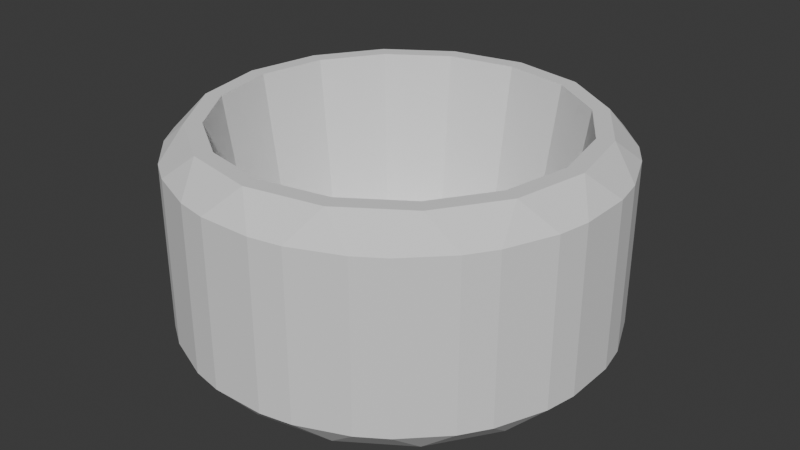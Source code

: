 # Source: lofi-cauldron.blend  (saved by Blender 5.1.29; exported with 4.5.12 LTS)
import bpy
from mathutils import Matrix  # noqa: F401  (used for matrix-valued properties, if any)

bpy.ops.wm.read_factory_settings(use_empty=True)
scene = bpy.context.scene
scene.name = 'Scene'

# ---- collections
col_collection = bpy.data.collections.new('Collection'); scene.collection.children.link(col_collection)

# ---- world
world_world = bpy.data.worlds.new('World'); scene.world = world_world
world_world.use_nodes = True; world_world.node_tree.nodes.clear()
_N = world_world.node_tree.nodes; _L = world_world.node_tree.links
n0 = _N.new('ShaderNodeOutputWorld'); n0.name = 'World Output'; n0.location = (200, 100)
n1 = _N.new('ShaderNodeBackground'); n1.name = 'Background'; n1.location = (-200, 100)
n1.inputs[0].default_value = (0.05088, 0.05088, 0.05088, 1.0)
_L.new(n1.outputs[0], n0.inputs[0])
n0.is_active_output = True
world_world.color = (0.05088, 0.05088, 0.05088)
world_world.sun_shadow_jitter_overblur = 0.0

# ---- meshes
me_circle = bpy.data.meshes.new('Circle')
me_circle.from_pydata([(0.0, 0.0, 0.0), (-8.415e-09, 6.311e-09, 0.4817), (-0.6123, 1.478, 2.0), (-8.415e-09, 1.6, 2.0), (-1.131, 1.131, 2.0), (-1.478, 0.6123, 2.0), (-1.6, 6.311e-09, 2.0), (-1.478, -0.6123, 2.0), (-1.131, -1.131, 2.0), (-0.6123, -1.478, 2.0), (-8.415e-09, -1.6, 2.0), (0.6123, -1.478, 2.0), (1.131, -1.131, 2.0), (1.478, -0.6123, 2.0), (1.6, 6.311e-09, 2.0), (1.478, 0.6123, 2.0), (1.131, 1.131, 2.0), (0.6123, 1.478, 2.0), (-8.415e-09, 1.6, 2.0), (0.6123, 1.478, 2.0), (1.131, 1.131, 2.0), (1.478, 0.6123, 2.0), (1.6, 6.311e-09, 2.0), (1.478, -0.6123, 2.0), (1.131, -1.131, 2.0), (0.6123, -1.478, 2.0), (-8.415e-09, -1.6, 2.0), (-0.6123, -1.478, 2.0), (-1.131, -1.131, 2.0), (-1.478, -0.6123, 2.0), (-1.6, 6.311e-09, 2.0), (-1.478, 0.6123, 2.0), (-1.131, 1.131, 2.0), (-0.6123, 1.478, 2.0), (-8.415e-09, 1.386, 0.4817), (0.5304, 1.28, 0.4817), (0.98, 0.98, 0.4817), (1.28, 0.5304, 0.4817), (1.386, 6.311e-09, 0.4817), (1.28, -0.5304, 0.4817), (0.98, -0.98, 0.4817), (0.5304, -1.28, 0.4817), (-8.415e-09, -1.386, 0.4817), (-0.5304, -1.28, 0.4817), (-0.98, -0.98, 0.4817), (-1.28, -0.5304, 0.4817), (-1.386, 6.311e-09, 0.4817), (-1.28, 0.5304, 0.4817), (-0.98, 0.98, 0.4817), (-0.5304, 1.28, 0.4817), (-0.2407, 1.952, 0.2454), (0.2407, 1.952, 0.2454), (0.0, 1.75, 0.0), (-0.5247, 1.896, 0.2454), (-0.6696, 1.617, 0.0), (-0.9694, 1.711, 0.2454), (-1.21, 1.551, 0.2454), (-1.237, 1.237, 0.0), (-1.551, 1.21, 0.2454), (-1.711, 0.9694, 0.2454), (-1.617, 0.6696, 0.0), (-1.896, 0.5247, 0.2454), (-1.952, 0.2407, 0.2454), (-1.75, 0.0, 0.0), (-1.952, -0.2407, 0.2454), (-1.896, -0.5247, 0.2454), (-1.617, -0.6696, 0.0), (-1.711, -0.9694, 0.2454), (-1.551, -1.21, 0.2454), (-1.237, -1.237, 0.0), (-1.21, -1.551, 0.2454), (-0.9694, -1.711, 0.2454), (-0.6696, -1.617, 0.0), (-0.5247, -1.896, 0.2454), (-0.2407, -1.952, 0.2454), (0.0, -1.75, 0.0), (0.2407, -1.952, 0.2454), (0.5247, -1.896, 0.2454), (0.6696, -1.617, 0.0), (0.9694, -1.711, 0.2454), (1.21, -1.551, 0.2454), (1.237, -1.237, 0.0), (1.551, -1.21, 0.2454), (1.711, -0.9694, 0.2454), (1.617, -0.6696, 0.0), (1.896, -0.5247, 0.2454), (1.952, -0.2407, 0.2454), (1.75, 0.0, 0.0), (1.952, 0.2407, 0.2454), (1.896, 0.5247, 0.2454), (1.617, 0.6696, 0.0), (1.711, 0.9694, 0.2454), (1.551, 1.21, 0.2454), (1.237, 1.237, 0.0), (1.21, 1.551, 0.2454), (0.9694, 1.711, 0.2454), (0.6696, 1.617, 0.0), (0.5247, 1.896, 0.2454), (-0.6696, 1.617, 2.0), (-0.5247, 1.896, 1.755), (-0.9694, 1.711, 1.755), (-0.2407, 1.952, 1.755), (-5.264e-09, 1.75, 2.0), (0.2407, 1.952, 1.755), (-1.237, 1.237, 2.0), (-1.21, 1.551, 1.755), (-1.551, 1.21, 1.755), (-1.617, 0.6696, 2.0), (-1.711, 0.9694, 1.755), (-1.896, 0.5247, 1.755), (-1.75, 3.948e-09, 2.0), (-1.952, 0.2407, 1.755), (-1.952, -0.2407, 1.755), (-1.617, -0.6696, 2.0), (-1.896, -0.5247, 1.755), (-1.711, -0.9694, 1.755), (-1.237, -1.237, 2.0), (-1.551, -1.21, 1.755), (-1.21, -1.551, 1.755), (-0.6696, -1.617, 2.0), (-0.9694, -1.711, 1.755), (-0.5247, -1.896, 1.755), (-5.264e-09, -1.75, 2.0), (-0.2407, -1.952, 1.755), (0.2407, -1.952, 1.755), (0.6696, -1.617, 2.0), (0.5247, -1.896, 1.755), (0.9694, -1.711, 1.755), (1.237, -1.237, 2.0), (1.21, -1.551, 1.755), (1.551, -1.21, 1.755), (1.617, -0.6696, 2.0), (1.711, -0.9694, 1.755), (1.896, -0.5247, 1.755), (1.75, 3.948e-09, 2.0), (1.952, -0.2407, 1.755), (1.952, 0.2407, 1.755), (1.617, 0.6696, 2.0), (1.896, 0.5247, 1.755), (1.711, 0.9694, 1.755), (1.237, 1.237, 2.0), (1.551, 1.21, 1.755), (1.21, 1.551, 1.755), (0.6696, 1.617, 2.0), (0.9694, 1.711, 1.755), (0.5247, 1.896, 1.755), (-0.3827, 1.924, 1.755), (-0.3348, 1.683, 2.0), (-1.09, 1.631, 1.755), (-0.9534, 1.427, 2.0), (-1.631, 1.09, 1.755), (-1.427, 0.9534, 2.0), (-1.924, 0.3827, 1.755), (-1.683, 0.3348, 2.0), (-1.924, -0.3827, 1.755), (-1.683, -0.3348, 2.0), (-1.631, -1.09, 1.755), (-1.427, -0.9534, 2.0), (-1.09, -1.631, 1.755), (-0.9534, -1.427, 2.0), (-0.3827, -1.924, 1.755), (-0.3348, -1.683, 2.0), (0.3827, -1.924, 1.755), (0.3348, -1.683, 2.0), (1.09, -1.631, 1.755), (0.9534, -1.427, 2.0), (1.631, -1.09, 1.755), (1.427, -0.9534, 2.0), (1.924, -0.3827, 1.755), (1.683, -0.3348, 2.0), (1.924, 0.3827, 1.755), (1.683, 0.3348, 2.0), (1.631, 1.09, 1.755), (1.427, 0.9534, 2.0), (1.09, 1.631, 1.755), (0.9534, 1.427, 2.0), (0.3827, 1.924, 1.755), (0.3348, 1.683, 2.0)], [], [(1, 34, 49), (1, 49, 48), (1, 48, 47), (1, 47, 46), (1, 46, 45), (1, 45, 44), (1, 44, 43), (1, 43, 42), (1, 42, 41), (1, 41, 40), (1, 40, 39), (1, 39, 38), (1, 38, 37), (1, 37, 36), (1, 36, 35), (1, 35, 34), (3, 19, 17, 18), (19, 20, 16, 17), (20, 21, 15, 16), (21, 22, 14, 15), (22, 23, 13, 14), (23, 24, 12, 13), (24, 25, 11, 12), (25, 26, 10, 11), (26, 27, 9, 10), (27, 28, 8, 9), (28, 29, 7, 8), (29, 30, 6, 7), (30, 31, 5, 6), (31, 32, 4, 5), (32, 33, 2, 4), (33, 3, 18, 2), (34, 35, 19, 3), (35, 36, 20, 19), (36, 37, 21, 20), (37, 38, 22, 21), (38, 39, 23, 22), (39, 40, 24, 23), (40, 41, 25, 24), (41, 42, 26, 25), (42, 43, 27, 26), (43, 44, 28, 27), (44, 45, 29, 28), (45, 46, 30, 29), (46, 47, 31, 30), (47, 48, 32, 31), (48, 49, 33, 32), (49, 34, 3, 33), (50, 51, 52), (53, 54, 55), (56, 57, 58), (59, 60, 61), (62, 63, 64), (65, 66, 67), (68, 69, 70), (71, 72, 73), (74, 75, 76), (77, 78, 79), (80, 81, 82), (83, 84, 85), (86, 87, 88), (89, 90, 91), (92, 93, 94), (95, 96, 97), (98, 99, 100), (101, 102, 103), (104, 105, 106), (107, 108, 109), (110, 111, 112), (113, 114, 115), (116, 117, 118), (119, 120, 121), (122, 123, 124), (125, 126, 127), (128, 129, 130), (131, 132, 133), (134, 135, 136), (137, 138, 139), (140, 141, 142), (143, 144, 145), (53, 50, 52, 54), (56, 55, 54, 57), (59, 58, 57, 60), (62, 61, 60, 63), (65, 64, 63, 66), (68, 67, 66, 69), (71, 70, 69, 72), (74, 73, 72, 75), (77, 76, 75, 78), (80, 79, 78, 81), (83, 82, 81, 84), (86, 85, 84, 87), (89, 88, 87, 90), (92, 91, 90, 93), (95, 94, 93, 96), (51, 97, 96, 52), (147, 102, 101, 146), (149, 98, 100, 148), (151, 104, 106, 150), (153, 107, 109, 152), (155, 110, 112, 154), (157, 113, 115, 156), (159, 116, 118, 158), (161, 119, 121, 160), (163, 122, 124, 162), (165, 125, 127, 164), (167, 128, 130, 166), (169, 131, 133, 168), (171, 134, 136, 170), (173, 137, 139, 172), (175, 140, 142, 174), (177, 143, 145, 176), (79, 127, 126, 77), (123, 74, 76, 124), (91, 139, 138, 89), (135, 86, 88, 136), (58, 106, 105, 56), (99, 53, 55, 100), (70, 118, 117, 68), (114, 65, 67, 115), (82, 130, 129, 80), (94, 142, 141, 92), (61, 109, 108, 59), (73, 121, 120, 71), (85, 133, 132, 83), (97, 145, 144, 95), (64, 112, 111, 62), (103, 51, 50, 101), (98, 147, 146, 99), (104, 149, 148, 105), (107, 151, 150, 108), (110, 153, 152, 111), (113, 155, 154, 114), (116, 157, 156, 117), (119, 159, 158, 120), (122, 161, 160, 123), (125, 163, 162, 126), (128, 165, 164, 129), (131, 167, 166, 132), (134, 169, 168, 135), (137, 171, 170, 138), (140, 173, 172, 141), (143, 175, 174, 144), (102, 177, 176, 103), (50, 53, 99, 146, 101), (0, 54, 52), (0, 52, 96), (97, 51, 103, 176, 145), (0, 57, 54), (55, 56, 105, 148, 100), (0, 60, 57), (58, 59, 108, 150, 106), (0, 63, 60), (61, 62, 111, 152, 109), (0, 66, 63), (64, 65, 114, 154, 112), (0, 69, 66), (67, 68, 117, 156, 115), (0, 72, 69), (70, 71, 120, 158, 118), (0, 75, 72), (73, 74, 123, 160, 121), (0, 78, 75), (76, 77, 126, 162, 124), (0, 81, 78), (79, 80, 129, 164, 127), (0, 84, 81), (82, 83, 132, 166, 130), (0, 87, 84), (85, 86, 135, 168, 133), (0, 90, 87), (88, 89, 138, 170, 136), (0, 93, 90), (91, 92, 141, 172, 139), (0, 96, 93), (94, 95, 144, 174, 142), (2, 98, 149), (2, 147, 98), (18, 102, 147), (18, 177, 102), (4, 104, 151), (4, 149, 104), (5, 107, 153), (5, 151, 107), (6, 110, 155), (6, 153, 110), (7, 113, 157), (7, 155, 113), (8, 116, 159), (8, 157, 116), (9, 119, 161), (9, 159, 119), (10, 122, 163), (10, 161, 122), (11, 125, 165), (11, 163, 125), (12, 128, 167), (12, 165, 128), (13, 131, 169), (13, 167, 131), (14, 134, 171), (14, 169, 134), (15, 137, 173), (15, 171, 137), (16, 140, 175), (16, 173, 140), (17, 143, 177), (17, 175, 143), (2, 18, 147), (4, 2, 149), (5, 4, 151), (6, 5, 153), (7, 6, 155), (8, 7, 157), (9, 8, 159), (10, 9, 161), (11, 10, 163), (12, 11, 165), (13, 12, 167), (14, 13, 169), (15, 14, 171), (16, 15, 173), (17, 16, 175), (18, 17, 177)])
_uv = me_circle.uv_layers.new(name='UVMap')
_uv.uv.foreach_set('vector', [0.5, 0.5, 0.5, 0.7166, 0.4171, 0.7001, 0.5, 0.5, 0.4171, 0.7001, 0.3469, 0.6531, 0.5, 0.5, 0.3469, 0.6531, 0.2999, 0.5829, 0.5, 0.5, 0.2999, 0.5829, 0.2834, 0.5, 0.5, 0.5, 0.2834, 0.5, 0.2999, 0.4171, 0.5, 0.5, 0.2999, 0.4171, 0.3469, 0.3469, 0.5, 0.5, 0.3469, 0.3469, 0.4171, 0.2999, 0.5, 0.5, 0.4171, 0.2999, 0.5, 0.2834, 0.5, 0.5, 0.5, 0.2834, 0.5829, 0.2999, 0.5, 0.5, 0.5829, 0.2999, 0.6531, 0.3469, 0.5, 0.5, 0.6531, 0.3469, 0.7001, 0.4171, 0.5, 0.5, 0.7001, 0.4171, 0.7166, 0.5, 0.5, 0.5, 0.7166, 0.5, 0.7001, 0.5829, 0.5, 0.5, 0.7001, 0.5829, 0.6531, 0.6531, 0.5, 0.5, 0.6531, 0.6531, 0.5829, 0.7001, 0.5, 0.5, 0.5829, 0.7001, 0.5, 0.7166, 0.5, 0.75, 0.5957, 0.731, 0.5957, 0.731, 0.5, 0.75, 0.5957, 0.731, 0.6768, 0.6768, 0.6768, 0.6768, 0.5957, 0.731, 0.6768, 0.6768, 0.731, 0.5957, 0.731, 0.5957, 0.6768, 0.6768, 0.731, 0.5957, 0.75, 0.5, 0.75, 0.5, 0.731, 0.5957, 0.75, 0.5, 0.731, 0.4043, 0.731, 0.4043, 0.75, 0.5, 0.731, 0.4043, 0.6768, 0.3232, 0.6768, 0.3232, 0.731, 0.4043, 0.6768, 0.3232, 0.5957, 0.269, 0.5957, 0.269, 0.6768, 0.3232, 0.5957, 0.269, 0.5, 0.25, 0.5, 0.25, 0.5957, 0.269, 0.5, 0.25, 0.4043, 0.269, 0.4043, 0.269, 0.5, 0.25, 0.4043, 0.269, 0.3232, 0.3232, 0.3232, 0.3232, 0.4043, 0.269, 0.3232, 0.3232, 0.269, 0.4043, 0.269, 0.4043, 0.3232, 0.3232, 0.269, 0.4043, 0.25, 0.5, 0.25, 0.5, 0.269, 0.4043, 0.25, 0.5, 0.269, 0.5957, 0.269, 0.5957, 0.25, 0.5, 0.269, 0.5957, 0.3232, 0.6768, 0.3232, 0.6768, 0.269, 0.5957, 0.3232, 0.6768, 0.4043, 0.731, 0.4043, 0.731, 0.3232, 0.6768, 0.4043, 0.731, 0.5, 0.75, 0.5, 0.75, 0.4043, 0.731, 0.5, 0.7166, 0.5829, 0.7001, 0.5957, 0.731, 0.5, 0.75, 0.5829, 0.7001, 0.6531, 0.6531, 0.6768, 0.6768, 0.5957, 0.731, 0.6531, 0.6531, 0.7001, 0.5829, 0.731, 0.5957, 0.6768, 0.6768, 0.7001, 0.5829, 0.7166, 0.5, 0.75, 0.5, 0.731, 0.5957, 0.7166, 0.5, 0.7001, 0.4171, 0.731, 0.4043, 0.75, 0.5, 0.7001, 0.4171, 0.6531, 0.3469, 0.6768, 0.3232, 0.731, 0.4043, 0.6531, 0.3469, 0.5829, 0.2999, 0.5957, 0.269, 0.6768, 0.3232, 0.5829, 0.2999, 0.5, 0.2834, 0.5, 0.25, 0.5957, 0.269, 0.5, 0.2834, 0.4171, 0.2999, 0.4043, 0.269, 0.5, 0.25, 0.4171, 0.2999, 0.3469, 0.3469, 0.3232, 0.3232, 0.4043, 0.269, 0.3469, 0.3469, 0.2999, 0.4171, 0.269, 0.4043, 0.3232, 0.3232, 0.2999, 0.4171, 0.2834, 0.5, 0.25, 0.5, 0.269, 0.4043, 0.2834, 0.5, 0.2999, 0.5829, 0.269, 0.5957, 0.25, 0.5, 0.2999, 0.5829, 0.3469, 0.6531, 0.3232, 0.6768, 0.269, 0.5957, 0.3469, 0.6531, 0.4171, 0.7001, 0.4043, 0.731, 0.3232, 0.6768, 0.4171, 0.7001, 0.5, 0.7166, 0.5, 0.75, 0.4043, 0.731, 0.4398, 0.988, 0.5602, 0.988, 0.5, 0.9374, 0.3688, 0.9739, 0.3326, 0.9041, 0.2576, 0.9279, 0.1975, 0.8876, 0.1907, 0.8093, 0.1124, 0.8025, 0.07215, 0.7424, 0.09585, 0.6674, 0.02609, 0.6312, 0.01197, 0.5602, 0.06256, 0.5, 0.01197, 0.4398, 0.02609, 0.3688, 0.09585, 0.3326, 0.07215, 0.2576, 0.1124, 0.1975, 0.1907, 0.1907, 0.1975, 0.1124, 0.2576, 0.07215, 0.3326, 0.09585, 0.3688, 0.02609, 0.4398, 0.01197, 0.5, 0.06256, 0.5602, 0.01197, 0.6312, 0.02609, 0.6674, 0.09585, 0.7424, 0.07215, 0.8025, 0.1124, 0.8093, 0.1907, 0.8876, 0.1975, 0.9279, 0.2576, 0.9041, 0.3326, 0.9739, 0.3688, 0.988, 0.4398, 0.9374, 0.5, 0.988, 0.5602, 0.9739, 0.6312, 0.9041, 0.6674, 0.9279, 0.7424, 0.8876, 0.8025, 0.8093, 0.8093, 0.8025, 0.8876, 0.7424, 0.9279, 0.6674, 0.9041, 0.6312, 0.9739, 0.3685, 0.8175, 0.3688, 0.9739, 0.2576, 0.9279, 0.4398, 0.988, 0.5, 0.8436, 0.5602, 0.988, 0.257, 0.743, 0.1975, 0.8876, 0.1124, 0.8025, 0.1825, 0.6315, 0.07215, 0.7424, 0.02609, 0.6312, 0.1564, 0.5, 0.01197, 0.5602, 0.01197, 0.4398, 0.1825, 0.3685, 0.02609, 0.3688, 0.07215, 0.2576, 0.257, 0.257, 0.1124, 0.1975, 0.1975, 0.1124, 0.3685, 0.1825, 0.2576, 0.07215, 0.3688, 0.02609, 0.5, 0.1564, 0.4398, 0.01197, 0.5602, 0.01197, 0.6315, 0.1825, 0.6312, 0.02609, 0.7424, 0.07215, 0.743, 0.257, 0.8025, 0.1124, 0.8876, 0.1975, 0.8175, 0.3685, 0.9279, 0.2576, 0.9739, 0.3688, 0.8436, 0.5, 0.988, 0.4398, 0.988, 0.5602, 0.8175, 0.6315, 0.9739, 0.6312, 0.9279, 0.7424, 0.743, 0.743, 0.8876, 0.8025, 0.8025, 0.8876, 0.6315, 0.8175, 0.7424, 0.9279, 0.6312, 0.9739, 0.3688, 0.9739, 0.4398, 0.988, 0.5, 0.9374, 0.3326, 0.9041, 0.1975, 0.8876, 0.2576, 0.9279, 0.3326, 0.9041, 0.1907, 0.8093, 0.07215, 0.7424, 0.1124, 0.8025, 0.1907, 0.8093, 0.09585, 0.6674, 0.01197, 0.5602, 0.02609, 0.6312, 0.09585, 0.6674, 0.06256, 0.5, 0.02609, 0.3688, 0.01197, 0.4398, 0.06256, 0.5, 0.09585, 0.3326, 0.1124, 0.1975, 0.07215, 0.2576, 0.09585, 0.3326, 0.1907, 0.1907, 0.2576, 0.07215, 0.1975, 0.1124, 0.1907, 0.1907, 0.3326, 0.09585, 0.4398, 0.01197, 0.3688, 0.02609, 0.3326, 0.09585, 0.5, 0.06256, 0.6312, 0.02609, 0.5602, 0.01197, 0.5, 0.06256, 0.6674, 0.09585, 0.8025, 0.1124, 0.7424, 0.07215, 0.6674, 0.09585, 0.8093, 0.1907, 0.9279, 0.2576, 0.8876, 0.1975, 0.8093, 0.1907, 0.9041, 0.3326, 0.988, 0.4398, 0.9739, 0.3688, 0.9041, 0.3326, 0.9374, 0.5, 0.9739, 0.6312, 0.988, 0.5602, 0.9374, 0.5, 0.9041, 0.6674, 0.8876, 0.8025, 0.9279, 0.7424, 0.9041, 0.6674, 0.8093, 0.8093, 0.7424, 0.9279, 0.8025, 0.8876, 0.8093, 0.8093, 0.6674, 0.9041, 0.5602, 0.988, 0.6312, 0.9739, 0.6674, 0.9041, 0.5, 0.9374, 0.4343, 0.8305, 0.5, 0.8436, 0.4398, 0.988, 0.4043, 0.981, 0.3128, 0.7802, 0.3685, 0.8175, 0.2576, 0.9279, 0.2276, 0.9077, 0.2198, 0.6872, 0.257, 0.743, 0.1124, 0.8025, 0.09225, 0.7724, 0.1695, 0.5657, 0.1825, 0.6315, 0.02609, 0.6312, 0.01903, 0.5957, 0.1695, 0.4343, 0.1564, 0.5, 0.01197, 0.4398, 0.01903, 0.4043, 0.2198, 0.3128, 0.1825, 0.3685, 0.07215, 0.2576, 0.09225, 0.2276, 0.3128, 0.2198, 0.257, 0.257, 0.1975, 0.1124, 0.2276, 0.09225, 0.4343, 0.1695, 0.3685, 0.1825, 0.3688, 0.02609, 0.4043, 0.01903, 0.5657, 0.1695, 0.5, 0.1564, 0.5602, 0.01197, 0.5957, 0.01903, 0.6872, 0.2198, 0.6315, 0.1825, 0.7424, 0.07215, 0.7724, 0.09225, 0.7802, 0.3128, 0.743, 0.257, 0.8876, 0.1975, 0.9077, 0.2276, 0.8305, 0.4343, 0.8175, 0.3685, 0.9739, 0.3688, 0.981, 0.4043, 0.8305, 0.5657, 0.8436, 0.5, 0.988, 0.5602, 0.981, 0.5957, 0.7802, 0.6872, 0.8175, 0.6315, 0.9279, 0.7424, 0.9077, 0.7724, 0.6872, 0.7802, 0.743, 0.743, 0.8025, 0.8876, 0.7724, 0.9077, 0.5657, 0.8305, 0.6315, 0.8175, 0.6312, 0.9739, 0.5957, 0.981, 0.7424, 0.07215, 0.7424, 0.07215, 0.6312, 0.02609, 0.6312, 0.02609, 0.4398, 0.01197, 0.4398, 0.01197, 0.5602, 0.01197, 0.5602, 0.01197, 0.9279, 0.7424, 0.9279, 0.7424, 0.9739, 0.6312, 0.9739, 0.6312, 0.988, 0.4398, 0.988, 0.4398, 0.988, 0.5602, 0.988, 0.5602, 0.1124, 0.8025, 0.1124, 0.8025, 0.1975, 0.8876, 0.1975, 0.8876, 0.3688, 0.9739, 0.3688, 0.9739, 0.2576, 0.9279, 0.2576, 0.9279, 0.1975, 0.1124, 0.1975, 0.1124, 0.1124, 0.1975, 0.1124, 0.1975, 0.02609, 0.3688, 0.02609, 0.3688, 0.07215, 0.2576, 0.07215, 0.2576, 0.8876, 0.1975, 0.8876, 0.1975, 0.8025, 0.1124, 0.8025, 0.1124, 0.8025, 0.8876, 0.8025, 0.8876, 0.8876, 0.8025, 0.8876, 0.8025, 0.02609, 0.6312, 0.02609, 0.6312, 0.07215, 0.7424, 0.07215, 0.7424, 0.3688, 0.02609, 0.3688, 0.02609, 0.2576, 0.07215, 0.2576, 0.07215, 0.9739, 0.3688, 0.9739, 0.3688, 0.9279, 0.2576, 0.9279, 0.2576, 0.6312, 0.9739, 0.6312, 0.9739, 0.7424, 0.9279, 0.7424, 0.9279, 0.01197, 0.4398, 0.01197, 0.4398, 0.01197, 0.5602, 0.01197, 0.5602, 0.5602, 0.988, 0.5602, 0.988, 0.4398, 0.988, 0.4398, 0.988, 0.3685, 0.8175, 0.4343, 0.8305, 0.4043, 0.981, 0.3688, 0.9739, 0.257, 0.743, 0.3128, 0.7802, 0.2276, 0.9077, 0.1975, 0.8876, 0.1825, 0.6315, 0.2198, 0.6872, 0.09225, 0.7724, 0.07215, 0.7424, 0.1564, 0.5, 0.1695, 0.5657, 0.01903, 0.5957, 0.01197, 0.5602, 0.1825, 0.3685, 0.1695, 0.4343, 0.01903, 0.4043, 0.02609, 0.3688, 0.257, 0.257, 0.2198, 0.3128, 0.09225, 0.2276, 0.1124, 0.1975, 0.3685, 0.1825, 0.3128, 0.2198, 0.2276, 0.09225, 0.2576, 0.07215, 0.5, 0.1564, 0.4343, 0.1695, 0.4043, 0.01903, 0.4398, 0.01197, 0.6315, 0.1825, 0.5657, 0.1695, 0.5957, 0.01903, 0.6312, 0.02609, 0.743, 0.257, 0.6872, 0.2198, 0.7724, 0.09225, 0.8025, 0.1124, 0.8175, 0.3685, 0.7802, 0.3128, 0.9077, 0.2276, 0.9279, 0.2576, 0.8436, 0.5, 0.8305, 0.4343, 0.981, 0.4043, 0.988, 0.4398, 0.8175, 0.6315, 0.8305, 0.5657, 0.981, 0.5957, 0.9739, 0.6312, 0.743, 0.743, 0.7802, 0.6872, 0.9077, 0.7724, 0.8876, 0.8025, 0.6315, 0.8175, 0.6872, 0.7802, 0.7724, 0.9077, 0.7424, 0.9279, 0.5, 0.8436, 0.5657, 0.8305, 0.5957, 0.981, 0.5602, 0.988, 0.4398, 0.988, 0.3688, 0.9739, 0.3688, 0.9739, 0.4043, 0.981, 0.4398, 0.988, 0.5, 0.5, 0.3326, 0.9041, 0.5, 0.9374, 0.5, 0.5, 0.5, 0.9374, 0.6674, 0.9041, 0.6312, 0.9739, 0.5602, 0.988, 0.5602, 0.988, 0.5957, 0.981, 0.6312, 0.9739, 0.5, 0.5, 0.1907, 0.8093, 0.3326, 0.9041, 0.2576, 0.9279, 0.1975, 0.8876, 0.1975, 0.8876, 0.2276, 0.9077, 0.2576, 0.9279, 0.5, 0.5, 0.09585, 0.6674, 0.1907, 0.8093, 0.1124, 0.8025, 0.07215, 0.7424, 0.07215, 0.7424, 0.09225, 0.7724, 0.1124, 0.8025, 0.5, 0.5, 0.06256, 0.5, 0.09585, 0.6674, 0.02609, 0.6312, 0.01197, 0.5602, 0.01197, 0.5602, 0.01903, 0.5957, 0.02609, 0.6312, 0.5, 0.5, 0.09585, 0.3326, 0.06256, 0.5, 0.01197, 0.4398, 0.02609, 0.3688, 0.02609, 0.3688, 0.01903, 0.4043, 0.01197, 0.4398, 0.5, 0.5, 0.1907, 0.1907, 0.09585, 0.3326, 0.07215, 0.2576, 0.1124, 0.1975, 0.1124, 0.1975, 0.09225, 0.2276, 0.07215, 0.2576, 0.5, 0.5, 0.3326, 0.09585, 0.1907, 0.1907, 0.1975, 0.1124, 0.2576, 0.07215, 0.2576, 0.07215, 0.2276, 0.09225, 0.1975, 0.1124, 0.5, 0.5, 0.5, 0.06256, 0.3326, 0.09585, 0.3688, 0.02609, 0.4398, 0.01197, 0.4398, 0.01197, 0.4043, 0.01903, 0.3688, 0.02609, 0.5, 0.5, 0.6674, 0.09585, 0.5, 0.06256, 0.5602, 0.01197, 0.6312, 0.02609, 0.6312, 0.02609, 0.5957, 0.01903, 0.5602, 0.01197, 0.5, 0.5, 0.8093, 0.1907, 0.6674, 0.09585, 0.7424, 0.07215, 0.8025, 0.1124, 0.8025, 0.1124, 0.7724, 0.09225, 0.7424, 0.07215, 0.5, 0.5, 0.9041, 0.3326, 0.8093, 0.1907, 0.8876, 0.1975, 0.9279, 0.2576, 0.9279, 0.2576, 0.9077, 0.2276, 0.8876, 0.1975, 0.5, 0.5, 0.9374, 0.5, 0.9041, 0.3326, 0.9739, 0.3688, 0.988, 0.4398, 0.988, 0.4398, 0.981, 0.4043, 0.9739, 0.3688, 0.5, 0.5, 0.9041, 0.6674, 0.9374, 0.5, 0.988, 0.5602, 0.9739, 0.6312, 0.9739, 0.6312, 0.981, 0.5957, 0.988, 0.5602, 0.5, 0.5, 0.8093, 0.8093, 0.9041, 0.6674, 0.9279, 0.7424, 0.8876, 0.8025, 0.8876, 0.8025, 0.9077, 0.7724, 0.9279, 0.7424, 0.5, 0.5, 0.6674, 0.9041, 0.8093, 0.8093, 0.8025, 0.8876, 0.7424, 0.9279, 0.7424, 0.9279, 0.7724, 0.9077, 0.8025, 0.8876, 0.4043, 0.731, 0.3685, 0.8175, 0.3128, 0.7802, 0.4043, 0.731, 0.4343, 0.8305, 0.3685, 0.8175, 0.5, 0.75, 0.5, 0.8436, 0.4343, 0.8305, 0.5, 0.75, 0.5657, 0.8305, 0.5, 0.8436, 0.3232, 0.6768, 0.257, 0.743, 0.2198, 0.6872, 0.3232, 0.6768, 0.3128, 0.7802, 0.257, 0.743, 0.269, 0.5957, 0.1825, 0.6315, 0.1695, 0.5657, 0.269, 0.5957, 0.2198, 0.6872, 0.1825, 0.6315, 0.25, 0.5, 0.1564, 0.5, 0.1695, 0.4343, 0.25, 0.5, 0.1695, 0.5657, 0.1564, 0.5, 0.269, 0.4043, 0.1825, 0.3685, 0.2198, 0.3128, 0.269, 0.4043, 0.1695, 0.4343, 0.1825, 0.3685, 0.3232, 0.3232, 0.257, 0.257, 0.3128, 0.2198, 0.3232, 0.3232, 0.2198, 0.3128, 0.257, 0.257, 0.4043, 0.269, 0.3685, 0.1825, 0.4343, 0.1695, 0.4043, 0.269, 0.3128, 0.2198, 0.3685, 0.1825, 0.5, 0.25, 0.5, 0.1564, 0.5657, 0.1695, 0.5, 0.25, 0.4343, 0.1695, 0.5, 0.1564, 0.5957, 0.269, 0.6315, 0.1825, 0.6872, 0.2198, 0.5957, 0.269, 0.5657, 0.1695, 0.6315, 0.1825, 0.6768, 0.3232, 0.743, 0.257, 0.7802, 0.3128, 0.6768, 0.3232, 0.6872, 0.2198, 0.743, 0.257, 0.731, 0.4043, 0.8175, 0.3685, 0.8305, 0.4343, 0.731, 0.4043, 0.7802, 0.3128, 0.8175, 0.3685, 0.75, 0.5, 0.8436, 0.5, 0.8305, 0.5657, 0.75, 0.5, 0.8305, 0.4343, 0.8436, 0.5, 0.731, 0.5957, 0.8175, 0.6315, 0.7802, 0.6872, 0.731, 0.5957, 0.8305, 0.5657, 0.8175, 0.6315, 0.6768, 0.6768, 0.743, 0.743, 0.6872, 0.7802, 0.6768, 0.6768, 0.7802, 0.6872, 0.743, 0.743, 0.5957, 0.731, 0.6315, 0.8175, 0.5657, 0.8305, 0.5957, 0.731, 0.6872, 0.7802, 0.6315, 0.8175, 0.4043, 0.731, 0.5, 0.75, 0.4343, 0.8305, 0.3232, 0.6768, 0.4043, 0.731, 0.3128, 0.7802, 0.269, 0.5957, 0.3232, 0.6768, 0.2198, 0.6872, 0.25, 0.5, 0.269, 0.5957, 0.1695, 0.5657, 0.269, 0.4043, 0.25, 0.5, 0.1695, 0.4343, 0.3232, 0.3232, 0.269, 0.4043, 0.2198, 0.3128, 0.4043, 0.269, 0.3232, 0.3232, 0.3128, 0.2198, 0.5, 0.25, 0.4043, 0.269, 0.4343, 0.1695, 0.5957, 0.269, 0.5, 0.25, 0.5657, 0.1695, 0.6768, 0.3232, 0.5957, 0.269, 0.6872, 0.2198, 0.731, 0.4043, 0.6768, 0.3232, 0.7802, 0.3128, 0.75, 0.5, 0.731, 0.4043, 0.8305, 0.4343, 0.731, 0.5957, 0.75, 0.5, 0.8305, 0.5657, 0.6768, 0.6768, 0.731, 0.5957, 0.7802, 0.6872, 0.5957, 0.731, 0.6768, 0.6768, 0.6872, 0.7802, 0.5, 0.75, 0.5957, 0.731, 0.5657, 0.8305])
me_circle.update()

# ---- objects
ob_circle = bpy.data.objects.new('Circle', me_circle)

# ---- transforms, parenting, visibility, modifiers, constraints
ob_circle.location = (0.0, 0.0, 0.0)

# ---- collection membership
col_collection.objects.link(ob_circle)

# ---- scene / render settings (as saved in the file)
scene.frame_start = 1; scene.frame_end = 250; scene.frame_set(1)
scene.render.engine = 'BLENDER_EEVEE_NEXT'
scene.render.bake_bias = 0.0
scene.render.bake_samples = 0
scene.cycles.sampling_pattern = 'TABULATED_SOBOL'
scene.eevee.use_volume_custom_range = False
bpy.context.view_layer.update()

# ---- added for rendering (the .blend has no active camera and no usable light): camera, sun
cam_auto = bpy.data.cameras.new('AutoCamera')
cam_auto.lens = 50.0
cam_auto.sensor_width = 36.0
cam_auto.clip_end = 1000.0
ob_auto_camera = bpy.data.objects.new('AutoCamera', cam_auto)
scene.collection.objects.link(ob_auto_camera)
ob_auto_camera.location = (5.43338, -6.52006, 5.3467)
ob_auto_camera.rotation_euler = (1.09748, -7.21219e-08, 0.694738)
scene.camera = ob_auto_camera
light_auto_sun = bpy.data.lights.new('AutoSun', 'SUN')
light_auto_sun.energy = 3.0
light_auto_sun.angle = 0.0523599
ob_auto_sun = bpy.data.objects.new('AutoSun', light_auto_sun)
scene.collection.objects.link(ob_auto_sun)
ob_auto_sun.rotation_euler = (0.872665, 0.174533, 0.523599)
bpy.context.view_layer.update()
